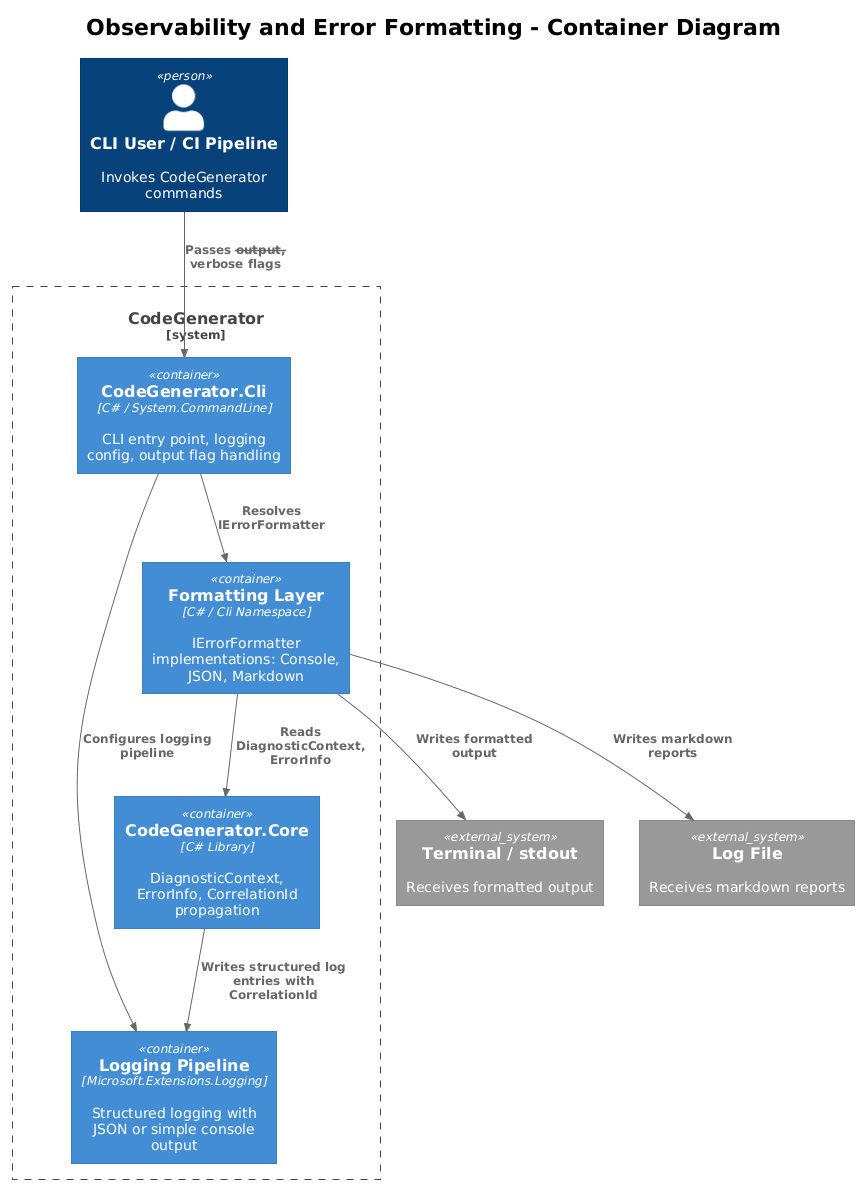

The diagram above was rendered by PlantUML. Its source (embedded in the PNG):
@startuml
!theme plain
!include <C4/C4_Container>

title Observability and Error Formatting - Container Diagram

Person(user, "CLI User / CI Pipeline", "Invokes CodeGenerator commands")

System_Boundary(codegen, "CodeGenerator") {
    Container(cli, "CodeGenerator.Cli", "C# / System.CommandLine", "CLI entry point, logging config, output flag handling")
    Container(formatting, "Formatting Layer", "C# / Cli Namespace", "IErrorFormatter implementations: Console, JSON, Markdown")
    Container(core, "CodeGenerator.Core", "C# Library", "DiagnosticContext, ErrorInfo, CorrelationId propagation")
    Container(logging, "Logging Pipeline", "Microsoft.Extensions.Logging", "Structured logging with JSON or simple console output")
}

System_Ext(terminal, "Terminal / stdout", "Receives formatted output")
System_Ext(logFile, "Log File", "Receives markdown reports")

Rel(user, cli, "Passes --output, --verbose flags")
Rel(cli, logging, "Configures logging pipeline")
Rel(cli, formatting, "Resolves IErrorFormatter")
Rel(formatting, core, "Reads DiagnosticContext, ErrorInfo")
Rel(core, logging, "Writes structured log entries with CorrelationId")
Rel(formatting, terminal, "Writes formatted output")
Rel(formatting, logFile, "Writes markdown reports")
@enduml